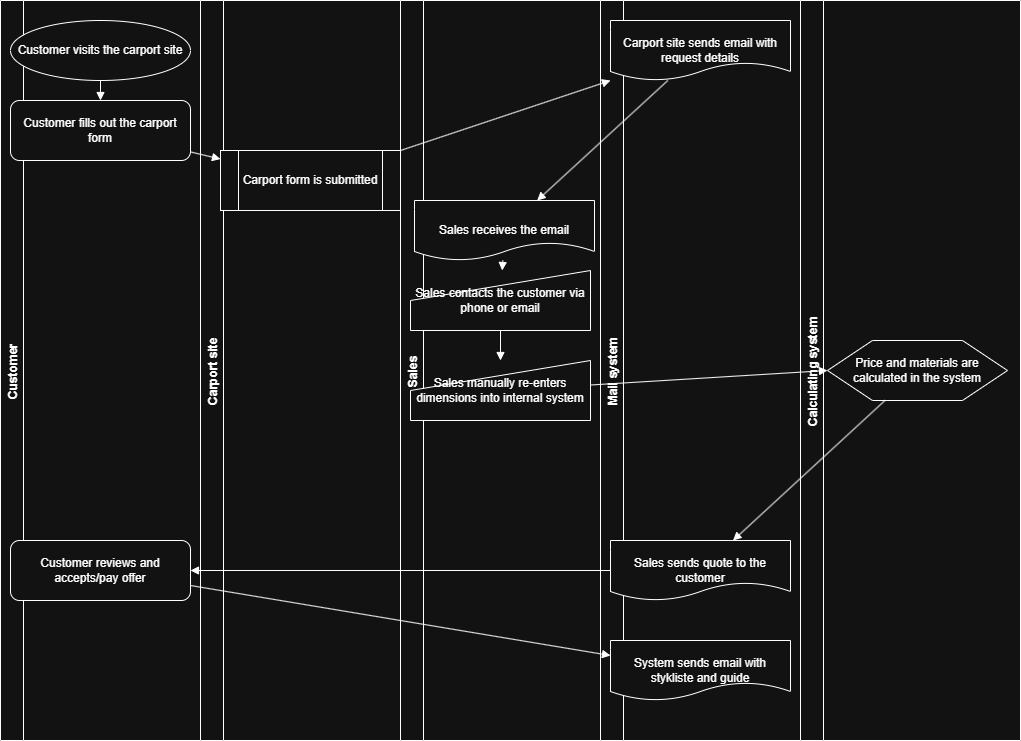

The diagram above was exported from draw.io. Its source (the exported page's mxGraphModel, read from the mxfile embedded in the PNG):
<mxGraphModel dx="956" dy="602" grid="1" gridSize="10" guides="1" tooltips="1" connect="1" arrows="1" fold="1" page="1" pageScale="1" pageWidth="827" pageHeight="1169" math="0" shadow="0">
  <root>
    <mxCell id="0" />
    <mxCell id="1" parent="0" />
    <mxCell id="lane_0" value="Customer" style="swimlane;horizontal=0;" parent="1" vertex="1">
      <mxGeometry width="200" height="740" as="geometry" />
    </mxCell>
    <mxCell id="step_9" value="Customer reviews and accepts/pay offer" style="rounded=1;whiteSpace=wrap;html=1;" parent="lane_0" vertex="1">
      <mxGeometry x="10" y="540" width="180" height="60" as="geometry" />
    </mxCell>
    <mxCell id="lane_1" value="Carport site" style="swimlane;horizontal=0;" parent="1" vertex="1">
      <mxGeometry x="200" width="200" height="740" as="geometry" />
    </mxCell>
    <mxCell id="step_2" value="Carport form is submitted" style="shape=process;whiteSpace=wrap;html=1;" parent="lane_1" vertex="1">
      <mxGeometry x="20" y="150" width="180" height="60" as="geometry" />
    </mxCell>
    <mxCell id="lane_2" value="Sales" style="swimlane;horizontal=0;" parent="1" vertex="1">
      <mxGeometry x="400" width="200" height="740" as="geometry" />
    </mxCell>
    <mxCell id="step_6" value="Sales manually re-enters dimensions into internal system" style="shape=manualInput;whiteSpace=wrap;html=1;" parent="lane_2" vertex="1">
      <mxGeometry x="10" y="360" width="180" height="60" as="geometry" />
    </mxCell>
    <mxCell id="step_5" value="Sales contacts the customer via phone or email" style="shape=manualInput;whiteSpace=wrap;html=1;" parent="lane_2" vertex="1">
      <mxGeometry x="10" y="270" width="180" height="60" as="geometry" />
    </mxCell>
    <mxCell id="arrow_5" style="endArrow=block;html=1;" parent="lane_2" source="step_5" target="step_6" edge="1">
      <mxGeometry relative="1" as="geometry" />
    </mxCell>
    <mxCell id="step_4" value="Sales receives the email" style="shape=document;whiteSpace=wrap;html=1;" parent="lane_2" vertex="1">
      <mxGeometry x="14" y="200" width="180" height="60" as="geometry" />
    </mxCell>
    <mxCell id="arrow_4" style="endArrow=block;html=1;" parent="lane_2" source="step_4" target="step_5" edge="1">
      <mxGeometry relative="1" as="geometry" />
    </mxCell>
    <mxCell id="lane_3" value="Mail system" style="swimlane;horizontal=0;" parent="1" vertex="1">
      <mxGeometry x="600" width="200" height="740" as="geometry" />
    </mxCell>
    <mxCell id="step_8" value="Sales sends quote to the customer" style="shape=document;whiteSpace=wrap;html=1;" parent="lane_3" vertex="1">
      <mxGeometry x="10" y="540" width="180" height="60" as="geometry" />
    </mxCell>
    <mxCell id="step_11" value="System sends email with stykliste and guide" style="shape=document;whiteSpace=wrap;html=1;" parent="lane_3" vertex="1">
      <mxGeometry x="10" y="640" width="180" height="60" as="geometry" />
    </mxCell>
    <mxCell id="lane_4" value="Calculating system" style="swimlane;horizontal=0;" parent="1" vertex="1">
      <mxGeometry x="800" width="220" height="740" as="geometry" />
    </mxCell>
    <mxCell id="step_7" value="Price and materials are calculated in the system" style="shape=hexagon;whiteSpace=wrap;html=1;" parent="lane_4" vertex="1">
      <mxGeometry x="27" y="340" width="180" height="60" as="geometry" />
    </mxCell>
    <mxCell id="step_0" value="Customer visits the carport site" style="ellipse;whiteSpace=wrap;html=1;" parent="1" vertex="1">
      <mxGeometry x="10" y="20" width="180" height="60" as="geometry" />
    </mxCell>
    <mxCell id="step_1" value="Customer fills out the carport form" style="rounded=1;whiteSpace=wrap;html=1;" parent="1" vertex="1">
      <mxGeometry x="10" y="100" width="180" height="60" as="geometry" />
    </mxCell>
    <mxCell id="step_3" value="Carport site sends email with request details" style="shape=document;whiteSpace=wrap;html=1;" parent="1" vertex="1">
      <mxGeometry x="610" y="20" width="180" height="60" as="geometry" />
    </mxCell>
    <mxCell id="arrow_0" style="endArrow=block;html=1;" parent="1" source="step_0" target="step_1" edge="1">
      <mxGeometry relative="1" as="geometry" />
    </mxCell>
    <mxCell id="arrow_1" style="endArrow=block;html=1;" parent="1" source="step_1" target="step_2" edge="1">
      <mxGeometry relative="1" as="geometry" />
    </mxCell>
    <mxCell id="arrow_2" style="endArrow=block;html=1;" parent="1" source="step_2" target="step_3" edge="1">
      <mxGeometry relative="1" as="geometry" />
    </mxCell>
    <mxCell id="arrow_3" style="endArrow=block;html=1;" parent="1" source="step_3" target="step_4" edge="1">
      <mxGeometry relative="1" as="geometry" />
    </mxCell>
    <mxCell id="arrow_6" style="endArrow=block;html=1;entryX=0;entryY=0.5;entryDx=0;entryDy=0;" parent="1" source="step_6" target="step_7" edge="1">
      <mxGeometry relative="1" as="geometry" />
    </mxCell>
    <mxCell id="arrow_7" style="endArrow=block;html=1;" parent="1" source="step_7" target="step_8" edge="1">
      <mxGeometry relative="1" as="geometry" />
    </mxCell>
    <mxCell id="arrow_8" style="endArrow=block;html=1;" parent="1" source="step_8" target="step_9" edge="1">
      <mxGeometry relative="1" as="geometry" />
    </mxCell>
    <mxCell id="arrow_10" style="endArrow=block;html=1;" parent="1" source="step_9" target="step_11" edge="1">
      <mxGeometry relative="1" as="geometry" />
    </mxCell>
  </root>
</mxGraphModel>